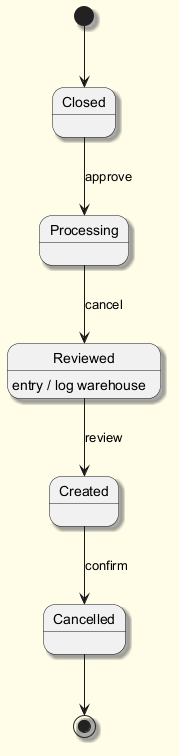

The diagram above was rendered by PlantUML. Its source (embedded in the PNG):
@startuml
skinparam backgroundColor #FFFDE7
skinparam classBackgroundColor #FFF9C4
skinparam classBorderColor #F57F17
skinparam shadowing true
[*] --> Closed
Closed --> Processing : approve
Processing --> Reviewed : cancel
Reviewed --> Created : review
Reviewed : entry / log warehouse
Created --> Cancelled : confirm
Cancelled --> [*]
@enduml